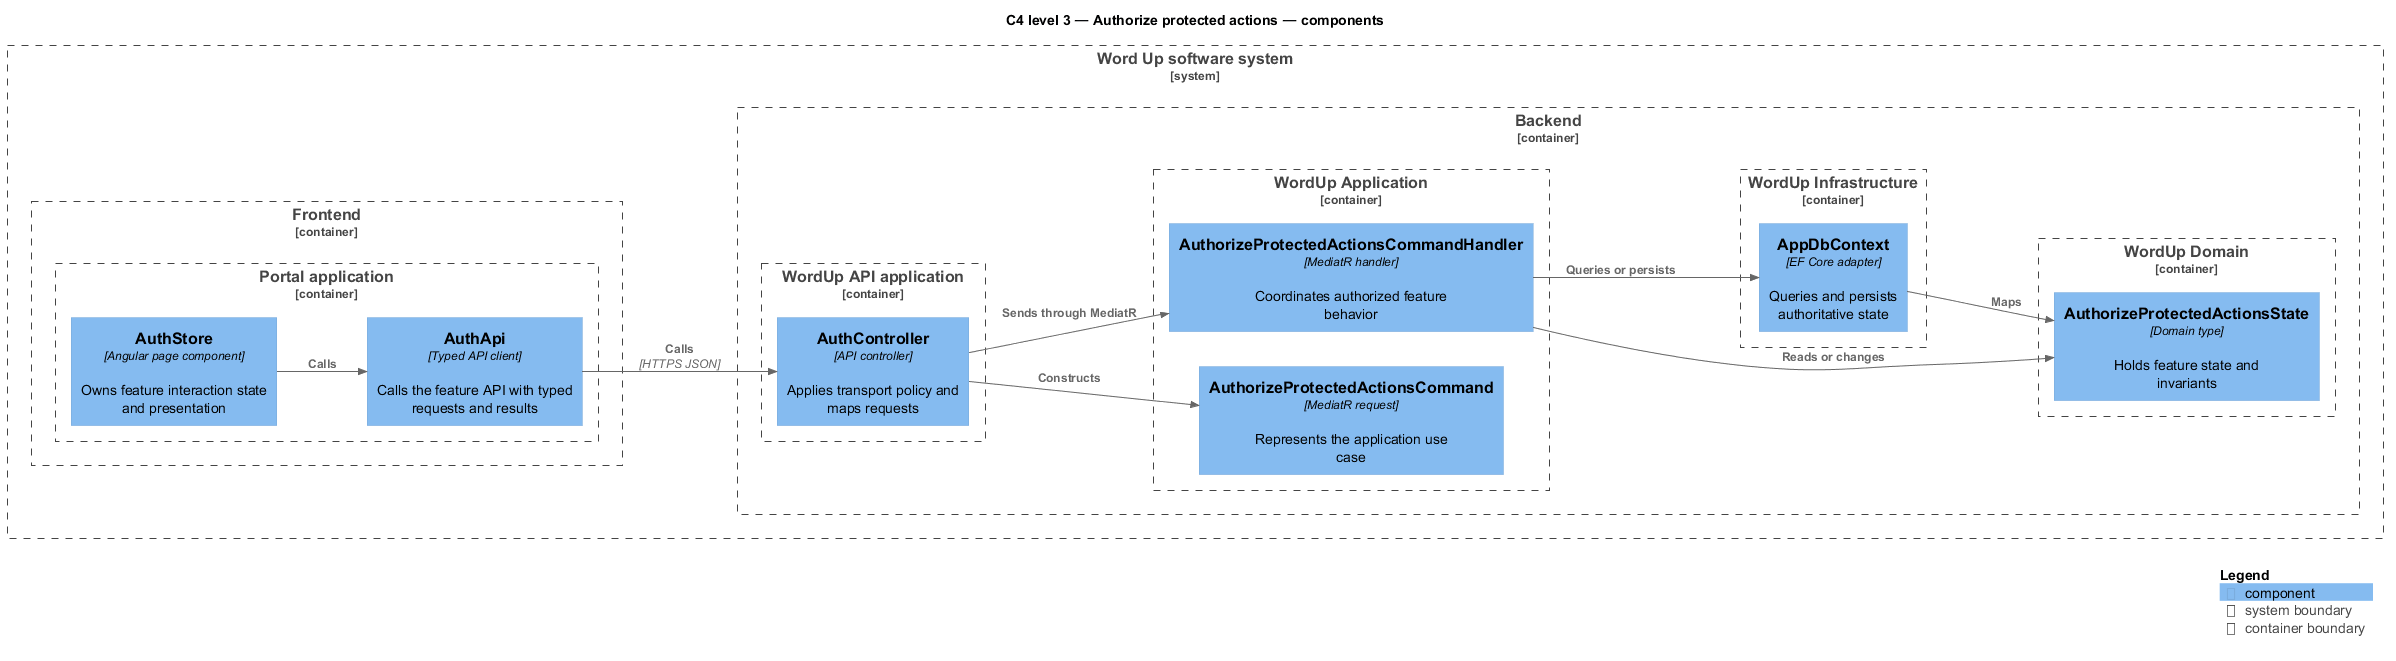

The diagram above was rendered by PlantUML. Its source (embedded in the PNG):
@startuml
!include <C4/C4_Component>
LAYOUT_LEFT_RIGHT()
title C4 level 3 — Authorize protected actions — components
System_Boundary(wordup, "Word Up software system") {
  Container_Boundary(frontend, "Frontend") {
    Container_Boundary(frontend_app, "Portal application") {
      Component(page, "AuthStore", "Angular page component", "Owns feature interaction state and presentation")
      Component(client, "AuthApi", "Typed API client", "Calls the feature API with typed requests and results")
    }
  }
  Container_Boundary(backend, "Backend") {
    Container_Boundary(api_app, "WordUp API application") {
      Component(controller, "AuthController", "API controller", "Applies transport policy and maps requests")
    }
    Container_Boundary(application, "WordUp Application") {
      Component(request, "AuthorizeProtectedActionsCommand", "MediatR request", "Represents the application use case")
      Component(handler, "AuthorizeProtectedActionsCommandHandler", "MediatR handler", "Coordinates authorized feature behavior")
    }
    Container_Boundary(domain, "WordUp Domain") {
      Component(entity, "AuthorizeProtectedActionsState", "Domain type", "Holds feature state and invariants")
    }
    Container_Boundary(infrastructure, "WordUp Infrastructure") {
      Component(persistence, "AppDbContext", "EF Core adapter", "Queries and persists authoritative state")
    }
  }
}
Rel(page, client, "Calls")
Rel(client, controller, "Calls", "HTTPS JSON")
Rel(controller, request, "Constructs")
Rel(controller, handler, "Sends through MediatR")
Rel(handler, entity, "Reads or changes")
Rel(handler, persistence, "Queries or persists")
Rel(persistence, entity, "Maps")
SHOW_LEGEND()
@enduml